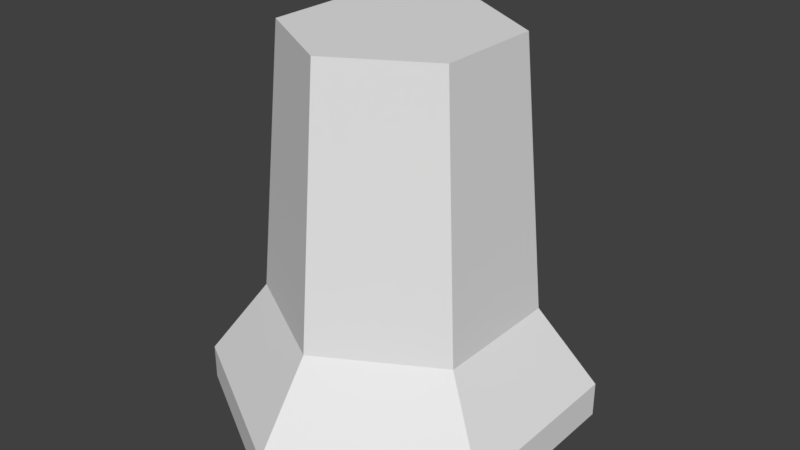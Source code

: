 # Source: sec_cpunode.blend  (saved by Blender 2.79.0; exported with 4.5.12 LTS)
import bpy
from mathutils import Matrix  # noqa: F401  (used for matrix-valued properties, if any)

bpy.ops.wm.read_factory_settings(use_empty=True)
scene = bpy.context.scene
scene.name = 'Scene'

# ---- collections
col_collection_1 = bpy.data.collections.new('Collection 1'); scene.collection.children.link(col_collection_1)

# ---- world
world_world = bpy.data.worlds.new('World'); scene.world = world_world
world_world.color = (0.05088, 0.05088, 0.05088)
world_world.use_sun_shadow = False
world_world.sun_shadow_jitter_overblur = 0.0
world_world.cycles.sampling_method = 'MANUAL'

# ---- meshes
me_cylinder = bpy.data.meshes.new('Cylinder')
me_cylinder.from_pydata([(0.0, 1.223, 0.0), (0.0, 1.223, 0.2283), (1.06, 0.6117, 0.0), (1.06, 0.6117, 0.2283), (1.06, -0.6117, 0.0), (1.06, -0.6117, 0.2283), (-1.07e-07, -1.223, 0.0), (-1.07e-07, -1.223, 0.2283), (-1.06, -0.6117, 0.0), (-1.06, -0.6117, 0.2283), (-1.06, 0.6117, 0.0), (-1.06, 0.6117, 0.2283), (0.7329, 0.4232, 0.7365), (6.366e-10, 0.8463, 0.7365), (0.7329, -0.4232, 0.7365), (-7.335e-08, -0.8463, 0.7365), (-0.7329, -0.4232, 0.7365), (-0.7329, 0.4232, 0.7365), (0.6039, 0.3487, 2.448), (2.895e-09, 0.6974, 2.448), (0.6039, -0.3487, 2.448), (-5.807e-08, -0.6974, 2.448), (-0.6039, -0.3487, 2.448), (-0.6039, 0.3487, 2.448)], [], [(0, 1, 3, 2), (2, 3, 5, 4), (4, 5, 7, 6), (6, 7, 9, 8), (9, 7, 15, 16), (8, 9, 11, 10), (10, 11, 1, 0), (0, 2, 4, 6, 8, 10), (17, 16, 22, 23), (5, 3, 12, 14), (11, 9, 16, 17), (3, 1, 13, 12), (7, 5, 14, 15), (1, 11, 17, 13), (18, 19, 23, 22, 21, 20), (15, 14, 20, 21), (12, 13, 19, 18), (13, 17, 23, 19), (16, 15, 21, 22), (14, 12, 18, 20)])
_uv = me_cylinder.uv_layers.new(name='UVMap')
_uv.uv.foreach_set('vector', [0.03279, -0.1156, 0.2603, -0.1156, 0.2603, 1.067, 0.03279, 1.067, 0.03272, 1.068, 0.2625, 1.068, 0.2625, -0.1163, 0.03272, -0.1163, 0.03264, 1.063, 0.2582, 1.063, 0.2582, -0.115, 0.03264, -0.115, 0.03279, 1.067, 0.2603, 1.067, 0.2603, -0.1156, 0.03279, -0.1156, 0.2603, -0.1156, 0.2603, 1.067, 1.01, 0.8846, 1.01, 0.06667, 0.03272, -0.1163, 0.2625, -0.1163, 0.2625, 1.068, 0.03272, 1.068, 0.03264, -0.115, 0.2582, -0.115, 0.2582, 1.063, 0.03264, 1.063, 0.9698, -0.005426, 0.7985, -0.005426, 0.4558, -0.005426, 0.2844, -0.005426, 0.4558, -0.005426, 0.7985, -0.005426, 0.9575, 0.009277, 0.0425, 0.009277, 0.123, 0.9828, 0.877, 0.9828, 0.2625, -0.1163, 0.2625, 1.068, 1.008, 0.885, 1.008, 0.06612, 0.2625, 1.068, 0.2625, -0.1163, 1.008, 0.06612, 1.008, 0.885, 0.2603, 1.067, 0.2603, -0.1156, 1.01, 0.06667, 1.01, 0.8846, 0.2582, -0.115, 0.2582, 1.063, 1.01, 0.8814, 1.01, 0.06657, 0.2582, 1.063, 0.2582, -0.115, 1.01, 0.06657, 1.01, 0.8814, 1.207, 0.1367, 1.004, 0.1952, 0.8015, 0.1367, 0.8015, 0.01981, 1.004, -0.03865, 1.207, 0.01981, 0.4852, 0.009536, 0.02457, 0.009536, 0.1057, 0.9828, 0.4852, 0.9828, 0.9459, 0.009536, 0.4852, 0.009536, 0.4852, 0.9828, 0.8648, 0.9828, 0.4852, 0.009536, 0.02457, 0.009536, 0.1057, 0.9828, 0.4852, 0.9828, 0.9459, 0.009536, 0.4852, 0.009536, 0.4852, 0.9828, 0.8648, 0.9828, 0.9575, 0.009277, 0.0425, 0.009277, 0.123, 0.9828, 0.877, 0.9828])
me_cylinder.use_remesh_preserve_volume = False
me_cylinder.use_remesh_preserve_attributes = False
me_cylinder.use_mirror_vertex_groups = False
me_cylinder.update()

# ---- objects
ob_cylinder = bpy.data.objects.new('Cylinder', me_cylinder)

# ---- transforms, parenting, visibility, modifiers, constraints
ob_cylinder.location = (0.0, 0.0, 0.0)
ob_cylinder.lineart.crease_threshold = 0.0

# ---- collection membership
col_collection_1.objects.link(ob_cylinder)

# ---- scene / render settings (as saved in the file)
scene.frame_start = 1; scene.frame_end = 2; scene.frame_set(1)
scene.render.engine = 'BLENDER_EEVEE_NEXT'
scene.render.resolution_percentage = 50
scene.render.dither_intensity = 0.0
scene.cycles.use_denoising = False
scene.cycles.samples = 128
scene.cycles.sampling_pattern = 'TABULATED_SOBOL'
scene.cycles.use_adaptive_sampling = False
scene.cycles.use_light_tree = False
scene.cycles.blur_glossy = 0.0
scene.cycles.sample_clamp_indirect = 0.0
scene.view_settings.view_transform = 'Standard'
bpy.context.view_layer.update()

# ---- added for rendering (the .blend has no active camera and no usable light): camera, sun
cam_auto = bpy.data.cameras.new('AutoCamera')
cam_auto.lens = 50.0
cam_auto.sensor_width = 36.0
cam_auto.clip_end = 1000.0
ob_auto_camera = bpy.data.objects.new('AutoCamera', cam_auto)
scene.collection.objects.link(ob_auto_camera)
ob_auto_camera.location = (3.75473, -4.50567, 4.22754)
ob_auto_camera.rotation_euler = (1.09748, -7.21219e-08, 0.694738)
scene.camera = ob_auto_camera
light_auto_sun = bpy.data.lights.new('AutoSun', 'SUN')
light_auto_sun.energy = 3.0
light_auto_sun.angle = 0.0523599
ob_auto_sun = bpy.data.objects.new('AutoSun', light_auto_sun)
scene.collection.objects.link(ob_auto_sun)
ob_auto_sun.rotation_euler = (0.872665, 0.174533, 0.523599)
bpy.context.view_layer.update()
